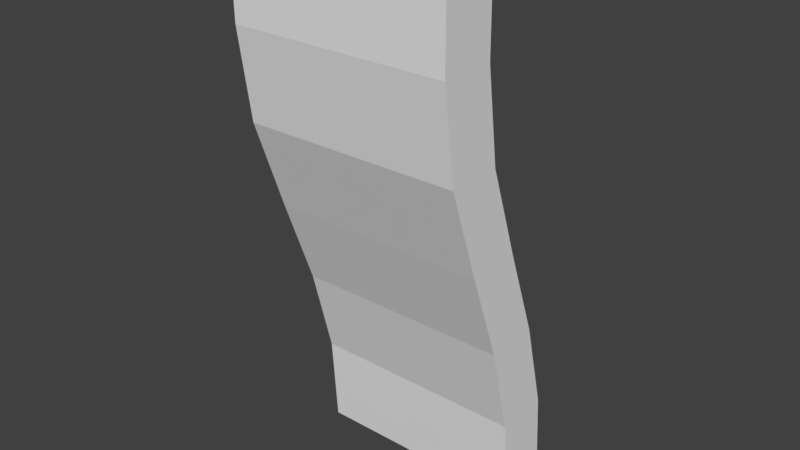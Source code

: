 # Source: TileRamp3.blend  (saved by Blender 2.78.0; exported with 4.5.12 LTS)
import bpy
from mathutils import Matrix  # noqa: F401  (used for matrix-valued properties, if any)

bpy.ops.wm.read_factory_settings(use_empty=True)
scene = bpy.context.scene
scene.name = 'Scene'

# ---- collections
col_collection_1 = bpy.data.collections.new('Collection 1'); scene.collection.children.link(col_collection_1)

# ---- world
world_world = bpy.data.worlds.new('World'); scene.world = world_world
world_world.color = (0.05088, 0.05088, 0.05088)
world_world.use_sun_shadow = False
world_world.sun_shadow_jitter_overblur = 0.0
world_world.cycles.sampling_method = 'MANUAL'

# ---- meshes
me_cube_001 = bpy.data.meshes.new('Cube.001')
me_cube_001.from_pydata([(-10.0, -5.0, 25.0), (-10.0, 6.159e-07, 25.0), (-10.0, 5.0, -25.0), (-10.0, 10.0, -25.0), (10.0, -5.0, 25.0), (10.0, 6.159e-07, 25.0), (10.0, 5.0, -25.0), (10.0, 10.0, -25.0), (5.0, 5.0, -25.0), (-5.0, 5.0, -25.0), (-5.0, 7.5, -25.0), (5.0, 7.5, -25.0), (-5.0, -5.0, 25.0), (5.0, -5.0, 25.0), (5.0, -2.5, 25.0), (-5.0, -2.5, 25.0), (-10.0, 4.4, -16.67), (-10.0, 2.241, -8.333), (-10.0, -0.8207, 3.587e-08), (-10.0, -3.718, 8.333), (-10.0, -4.893, 16.67), (-10.0, 0.1073, 16.67), (-10.0, 1.282, 8.333), (-10.0, 4.179, -1.827e-07), (-10.0, 7.241, -8.333), (-10.0, 9.4, -16.67), (10.0, -4.893, 16.67), (10.0, -3.718, 8.333), (10.0, -0.8207, 3.587e-08), (10.0, 2.241, -8.333), (10.0, 4.4, -16.67), (10.0, 9.4, -16.67), (10.0, 7.241, -8.333), (10.0, 4.179, -1.827e-07), (10.0, 1.282, 8.333), (10.0, 0.1073, 16.67), (5.0, 6.9, -16.67), (5.0, 4.741, -8.333), (5.0, 1.679, -7.34e-08), (5.0, -1.218, 8.333), (5.0, -2.393, 16.67), (-5.0, 6.9, -16.67), (-5.0, 4.741, -8.333), (-5.0, 1.679, -7.34e-08), (-5.0, -1.218, 8.333), (-5.0, -2.393, 16.67), (-5.0, 4.4, -16.67), (-5.0, 2.241, -8.333), (-5.0, -0.8207, 3.587e-08), (-5.0, -3.718, 8.333), (-5.0, -4.893, 16.67), (5.0, 4.4, -16.67), (5.0, 2.241, -8.333), (5.0, -0.8207, 3.587e-08), (5.0, -3.718, 8.333), (5.0, -4.893, 16.67)], [], [(16, 25, 3, 2), (8, 11, 7, 6), (26, 35, 5, 4), (12, 15, 1, 0), (55, 26, 4, 13), (45, 21, 1, 15), (35, 40, 14, 5), (40, 45, 15, 14), (20, 50, 12, 0), (50, 55, 13, 12), (4, 5, 14, 13), (13, 14, 15, 12), (2, 3, 10, 9), (9, 10, 11, 8), (9, 8, 51, 46), (46, 51, 52, 47), (47, 52, 53, 48), (48, 53, 54, 49), (49, 54, 55, 50), (2, 9, 46, 16), (16, 46, 47, 17), (17, 47, 48, 18), (18, 48, 49, 19), (19, 49, 50, 20), (11, 10, 41, 36), (36, 41, 42, 37), (37, 42, 43, 38), (38, 43, 44, 39), (39, 44, 45, 40), (7, 11, 36, 31), (31, 36, 37, 32), (32, 37, 38, 33), (33, 38, 39, 34), (34, 39, 40, 35), (10, 3, 25, 41), (41, 25, 24, 42), (42, 24, 23, 43), (43, 23, 22, 44), (44, 22, 21, 45), (8, 6, 30, 51), (51, 30, 29, 52), (52, 29, 28, 53), (53, 28, 27, 54), (54, 27, 26, 55), (6, 7, 31, 30), (30, 31, 32, 29), (29, 32, 33, 28), (28, 33, 34, 27), (27, 34, 35, 26), (0, 1, 21, 20), (20, 21, 22, 19), (19, 22, 23, 18), (18, 23, 24, 17), (17, 24, 25, 16)])
me_cube_001.use_remesh_preserve_volume = False
me_cube_001.use_remesh_preserve_attributes = False
me_cube_001.use_mirror_x = True
me_cube_001.update()

# ---- objects
ob_cube = bpy.data.objects.new('Cube', me_cube_001)

# ---- transforms, parenting, visibility, modifiers, constraints
ob_cube.location = (0.0, 0.0, 0.0)
ob_cube.lineart.crease_threshold = 0.0
ob_cube.use_mesh_mirror_x = True

# ---- collection membership
col_collection_1.objects.link(ob_cube)

# ---- scene / render settings (as saved in the file)
scene.frame_start = 1; scene.frame_end = 250; scene.frame_set(1)
scene.render.engine = 'BLENDER_EEVEE_NEXT'
scene.render.resolution_percentage = 50
scene.render.dither_intensity = 0.0
scene.cycles.use_denoising = False
scene.cycles.samples = 128
scene.cycles.sampling_pattern = 'TABULATED_SOBOL'
scene.cycles.light_sampling_threshold = 0.0
scene.cycles.use_adaptive_sampling = False
scene.cycles.use_light_tree = False
scene.cycles.blur_glossy = 0.0
scene.cycles.sample_clamp_indirect = 0.0
scene.view_settings.view_transform = 'Standard'
bpy.context.view_layer.update()

# ---- added for rendering (the .blend has no active camera and no usable light): camera, sun
cam_auto = bpy.data.cameras.new('AutoCamera')
cam_auto.lens = 50.0
cam_auto.sensor_width = 36.0
cam_auto.clip_end = 1000.0
ob_auto_camera = bpy.data.objects.new('AutoCamera', cam_auto)
scene.collection.objects.link(ob_auto_camera)
ob_auto_camera.location = (51.7216, -59.566, 41.3773)
ob_auto_camera.rotation_euler = (1.09748, -7.21219e-08, 0.694738)
scene.camera = ob_auto_camera
light_auto_sun = bpy.data.lights.new('AutoSun', 'SUN')
light_auto_sun.energy = 3.0
light_auto_sun.angle = 0.0523599
ob_auto_sun = bpy.data.objects.new('AutoSun', light_auto_sun)
scene.collection.objects.link(ob_auto_sun)
ob_auto_sun.rotation_euler = (0.872665, 0.174533, 0.523599)
bpy.context.view_layer.update()
